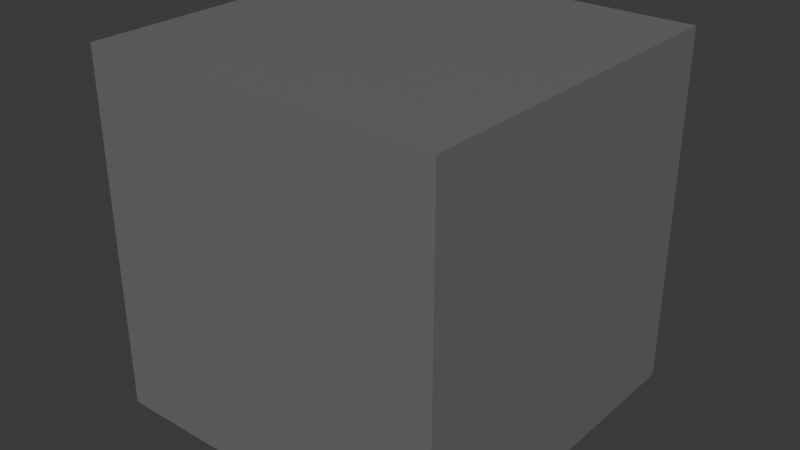 # Source: rock1.blend  (saved by Blender 4.0.36; exported with 4.5.12 LTS)
import bpy
from mathutils import Matrix  # noqa: F401  (used for matrix-valued properties, if any)

bpy.ops.wm.read_factory_settings(use_empty=True)
scene = bpy.context.scene
scene.name = 'Scene'

# ---- collections
col_collection = bpy.data.collections.new('Collection'); scene.collection.children.link(col_collection)

# ---- materials (node trees are filled in below, after node groups)
mat_material_001 = bpy.data.materials.new('Material.001')
mat_material_001.use_transparent_shadow = False
mat_material = bpy.data.materials.new('Material')
mat_material.alpha_threshold = 0.0
mat_material.use_transparent_shadow = False
mat_material.roughness = 0.5
mat_material.line_color = (0.0, 0.0, 0.0, 1.0)

# ---- material node trees
mat_material_001.use_nodes = True; mat_material_001.node_tree.nodes.clear()
_N = mat_material_001.node_tree.nodes; _L = mat_material_001.node_tree.links
n0 = _N.new('ShaderNodeBsdfPrincipled'); n0.name = 'Principled BSDF'; n0.location = (10, 300)
n0.inputs[0].default_value = (0.1645, 0.1645, 0.1645, 1.0)
n0.inputs[3].default_value = 1.45
n1 = _N.new('ShaderNodeOutputMaterial'); n1.name = 'Material Output'; n1.location = (300, 300)
_L.new(n0.outputs[0], n1.inputs[0])
n1.is_active_output = True
mat_material.use_nodes = True; mat_material.node_tree.nodes.clear()
_N = mat_material.node_tree.nodes; _L = mat_material.node_tree.links
n0 = _N.new('ShaderNodeOutputMaterial'); n0.name = 'Material Output'; n0.location = (300, 300)
n1 = _N.new('ShaderNodeBsdfPrincipled'); n1.name = 'Principled BSDF'; n1.location = (10, 300)
n1.inputs[0].default_value = (0.2052, 0.04073, 0.005533, 1.0)
n1.inputs[3].default_value = 1.45
_L.new(n1.outputs[0], n0.inputs[0])
n0.is_active_output = True

# ---- world
world_world = bpy.data.worlds.new('World'); scene.world = world_world
world_world.use_nodes = True; world_world.node_tree.nodes.clear()
_N = world_world.node_tree.nodes; _L = world_world.node_tree.links
n0 = _N.new('ShaderNodeOutputWorld'); n0.name = 'World Output'; n0.location = (300, 300)
n1 = _N.new('ShaderNodeBackground'); n1.name = 'Background'; n1.location = (10, 300)
n1.inputs[0].default_value = (0.05088, 0.05088, 0.05088, 1.0)
_L.new(n1.outputs[0], n0.inputs[0])
n0.is_active_output = True
world_world.color = (0.05088, 0.05088, 0.05088)
world_world.use_sun_shadow = False
world_world.sun_shadow_jitter_overblur = 0.0

# ---- meshes
me_cube_002 = bpy.data.meshes.new('Cube.002')
me_cube_002.from_pydata([(1.0, 1.0, 2.0), (1.0, 1.0, 0.0), (1.0, -1.0, 2.0), (1.0, -1.0, 0.0), (-1.0, 1.0, 2.0), (-1.0, 1.0, 0.0), (-1.0, -1.0, 2.0), (-1.0, -1.0, 0.0)], [], [(5, 1, 3, 7), (5, 4, 0, 1), (7, 6, 4, 5), (3, 2, 6, 7), (0, 4, 6, 2), (1, 0, 2, 3)])
_uv = me_cube_002.uv_layers.new(name='UVMap')
_uv.uv.foreach_set('vector', [0.375, 0.0, 0.625, 0.0, 0.625, 0.25, 0.375, 0.25, 0.375, 0.25, 0.625, 0.25, 0.625, 0.5, 0.375, 0.5, 0.375, 0.5, 0.625, 0.5, 0.625, 0.75, 0.375, 0.75, 0.375, 0.75, 0.625, 0.75, 0.625, 1.0, 0.375, 1.0, 0.125, 0.5, 0.375, 0.5, 0.375, 0.75, 0.125, 0.75, 0.625, 0.5, 0.875, 0.5, 0.875, 0.75, 0.625, 0.75])
me_cube_002.materials.append(mat_material_001)
me_cube_002.materials.append(mat_material)
me_cube_002.update()

# ---- objects
ob_cube_001 = bpy.data.objects.new('Cube.001', me_cube_002)

# ---- transforms, parenting, visibility, modifiers, constraints
ob_cube_001.location = (0.0, 0.0, 0.0)

# ---- collection membership
col_collection.objects.link(ob_cube_001)

# ---- scene / render settings (as saved in the file)
scene.frame_start = 1; scene.frame_end = 250; scene.frame_set(1)
scene.render.engine = 'BLENDER_EEVEE_NEXT'
scene.cycles.sampling_pattern = 'TABULATED_SOBOL'
bpy.context.view_layer.update()

# ---- added for rendering (the .blend has no active camera and no usable light): camera, sun
cam_auto = bpy.data.cameras.new('AutoCamera')
cam_auto.lens = 50.0
cam_auto.sensor_width = 36.0
cam_auto.clip_end = 1000.0
ob_auto_camera = bpy.data.objects.new('AutoCamera', cam_auto)
scene.collection.objects.link(ob_auto_camera)
ob_auto_camera.location = (3.20507, -3.84609, 3.56406)
ob_auto_camera.rotation_euler = (1.09748, -7.21219e-08, 0.694738)
scene.camera = ob_auto_camera
light_auto_sun = bpy.data.lights.new('AutoSun', 'SUN')
light_auto_sun.energy = 3.0
light_auto_sun.angle = 0.0523599
ob_auto_sun = bpy.data.objects.new('AutoSun', light_auto_sun)
scene.collection.objects.link(ob_auto_sun)
ob_auto_sun.rotation_euler = (0.872665, 0.174533, 0.523599)
bpy.context.view_layer.update()
